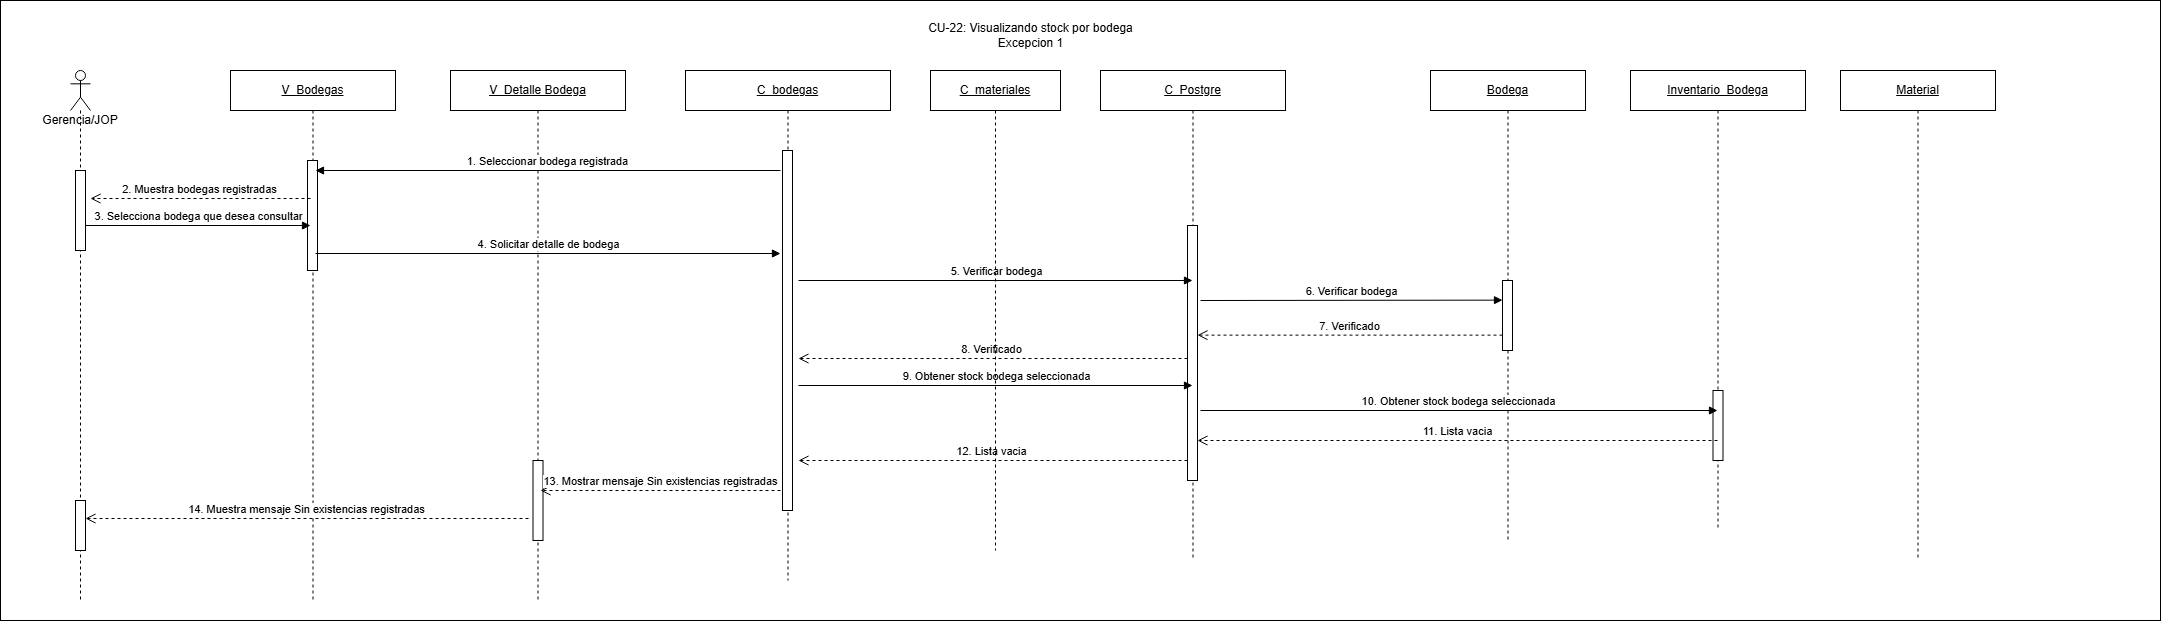

The diagram above was exported from draw.io. Its source (the exported page's mxGraphModel, read from the mxfile embedded in the PNG):
<mxGraphModel dx="2691" dy="1240" grid="1" gridSize="10" guides="1" tooltips="1" connect="1" arrows="1" fold="1" page="1" pageScale="1" pageWidth="827" pageHeight="1169" math="0" shadow="0">
  <root>
    <mxCell id="0" />
    <mxCell id="1" parent="0" />
    <mxCell id="bg-wy4QdO4ICOkfLp_g1-1" parent="1" style="rounded=0;whiteSpace=wrap;html=1;" value="" vertex="1">
      <mxGeometry height="620" width="2160" x="210" y="240" as="geometry" />
    </mxCell>
    <mxCell id="Kf-lZ2mnVfKsVvWze5rD-1" parent="1" style="text;html=1;whiteSpace=wrap;strokeColor=none;fillColor=none;align=center;verticalAlign=middle;rounded=0;" value="&lt;div&gt;CU-22: Visualizando stock por bodega&lt;/div&gt;Excepcion 1" vertex="1">
      <mxGeometry height="30" width="249" x="1116" y="260" as="geometry" />
    </mxCell>
    <mxCell id="Kf-lZ2mnVfKsVvWze5rD-2" parent="1" style="text;html=1;whiteSpace=wrap;strokeColor=none;fillColor=none;align=center;verticalAlign=middle;rounded=0;" value="Gerencia/JOP" vertex="1">
      <mxGeometry height="30" width="80" x="250" y="345" as="geometry" />
    </mxCell>
    <mxCell id="Kf-lZ2mnVfKsVvWze5rD-3" parent="1" style="shape=umlLifeline;perimeter=lifelinePerimeter;whiteSpace=wrap;html=1;container=1;dropTarget=0;collapsible=0;recursiveResize=0;outlineConnect=0;portConstraint=eastwest;participant=umlActor;" value="" vertex="1">
      <mxGeometry height="530" width="20" x="280" y="310" as="geometry" />
    </mxCell>
    <mxCell id="Kf-lZ2mnVfKsVvWze5rD-4" parent="Kf-lZ2mnVfKsVvWze5rD-3" style="html=1;points=[[0,0,0,0,5],[0,1,0,0,-5],[1,0,0,0,5],[1,1,0,0,-5]];perimeter=orthogonalPerimeter;outlineConnect=0;targetShapes=umlLifeline;portConstraint=eastwest;" value="" vertex="1">
      <mxGeometry height="80" width="10" x="5" y="100" as="geometry" />
    </mxCell>
    <mxCell id="6aieM2_hxdvxIS4Vt-X1-1" parent="Kf-lZ2mnVfKsVvWze5rD-3" style="html=1;points=[[0,0,0,0,5],[0,1,0,0,-5],[1,0,0,0,5],[1,1,0,0,-5]];perimeter=orthogonalPerimeter;outlineConnect=0;targetShapes=umlLifeline;portConstraint=eastwest;" value="" vertex="1">
      <mxGeometry height="50" width="10" x="5" y="430" as="geometry" />
    </mxCell>
    <mxCell id="Kf-lZ2mnVfKsVvWze5rD-5" parent="1" style="shape=umlLifeline;perimeter=lifelinePerimeter;whiteSpace=wrap;html=1;container=1;dropTarget=0;collapsible=0;recursiveResize=0;outlineConnect=0;portConstraint=eastwest;" value="&lt;u&gt;V_Bodegas&lt;/u&gt;" vertex="1">
      <mxGeometry height="530" width="165" x="440" y="310" as="geometry" />
    </mxCell>
    <mxCell id="Kf-lZ2mnVfKsVvWze5rD-6" parent="Kf-lZ2mnVfKsVvWze5rD-5" style="html=1;points=[[0,0,0,0,5],[0,1,0,0,-5],[1,0,0,0,5],[1,1,0,0,-5]];perimeter=orthogonalPerimeter;outlineConnect=0;targetShapes=umlLifeline;portConstraint=eastwest;" value="" vertex="1">
      <mxGeometry height="110" width="10" x="77" y="90" as="geometry" />
    </mxCell>
    <mxCell id="Kf-lZ2mnVfKsVvWze5rD-7" parent="1" style="shape=umlLifeline;perimeter=lifelinePerimeter;whiteSpace=wrap;html=1;container=1;dropTarget=0;collapsible=0;recursiveResize=0;outlineConnect=0;portConstraint=eastwest;" value="&lt;u&gt;V_Detalle Bodega&lt;/u&gt;" vertex="1">
      <mxGeometry height="530" width="175" x="660" y="310" as="geometry" />
    </mxCell>
    <mxCell id="Kf-lZ2mnVfKsVvWze5rD-8" parent="Kf-lZ2mnVfKsVvWze5rD-7" style="html=1;points=[[0,0,0,0,5],[0,1,0,0,-5],[1,0,0,0,5],[1,1,0,0,-5]];perimeter=orthogonalPerimeter;outlineConnect=0;targetShapes=umlLifeline;portConstraint=eastwest;" value="" vertex="1">
      <mxGeometry height="80" width="10" x="82.5" y="390" as="geometry" />
    </mxCell>
    <mxCell id="Kf-lZ2mnVfKsVvWze5rD-9" parent="1" style="shape=umlLifeline;perimeter=lifelinePerimeter;whiteSpace=wrap;html=1;container=1;dropTarget=0;collapsible=0;recursiveResize=0;outlineConnect=0;portConstraint=eastwest;" value="&lt;u&gt;C_bodegas&lt;/u&gt;" vertex="1">
      <mxGeometry height="510" width="205" x="895" y="310" as="geometry" />
    </mxCell>
    <mxCell id="Kf-lZ2mnVfKsVvWze5rD-10" parent="Kf-lZ2mnVfKsVvWze5rD-9" style="html=1;points=[[0,0,0,0,5],[0,1,0,0,-5],[1,0,0,0,5],[1,1,0,0,-5]];perimeter=orthogonalPerimeter;outlineConnect=0;targetShapes=umlLifeline;portConstraint=eastwest;" value="" vertex="1">
      <mxGeometry height="360" width="10" x="97" y="80" as="geometry" />
    </mxCell>
    <mxCell id="Kf-lZ2mnVfKsVvWze5rD-11" parent="1" style="shape=umlLifeline;perimeter=lifelinePerimeter;whiteSpace=wrap;html=1;container=1;dropTarget=0;collapsible=0;recursiveResize=0;outlineConnect=0;portConstraint=eastwest;" value="&lt;u&gt;C_Postgre&lt;/u&gt;" vertex="1">
      <mxGeometry height="490" width="185" x="1310" y="310" as="geometry" />
    </mxCell>
    <mxCell id="Kf-lZ2mnVfKsVvWze5rD-12" parent="Kf-lZ2mnVfKsVvWze5rD-11" style="html=1;points=[[0,0,0,0,5],[0,1,0,0,-5],[1,0,0,0,5],[1,1,0,0,-5]];perimeter=orthogonalPerimeter;outlineConnect=0;targetShapes=umlLifeline;portConstraint=eastwest;" value="" vertex="1">
      <mxGeometry height="255" width="10" x="87" y="155" as="geometry" />
    </mxCell>
    <mxCell id="Kf-lZ2mnVfKsVvWze5rD-13" parent="1" style="shape=umlLifeline;perimeter=lifelinePerimeter;whiteSpace=wrap;html=1;container=1;dropTarget=0;collapsible=0;recursiveResize=0;outlineConnect=0;portConstraint=eastwest;" value="&lt;u&gt;Bodega&lt;/u&gt;" vertex="1">
      <mxGeometry height="470" width="155" x="1640" y="310" as="geometry" />
    </mxCell>
    <mxCell id="Kf-lZ2mnVfKsVvWze5rD-14" parent="Kf-lZ2mnVfKsVvWze5rD-13" style="html=1;points=[[0,0,0,0,5],[0,1,0,0,-5],[1,0,0,0,5],[1,1,0,0,-5]];perimeter=orthogonalPerimeter;outlineConnect=0;targetShapes=umlLifeline;portConstraint=eastwest;" value="" vertex="1">
      <mxGeometry height="70" width="10" x="72" y="210" as="geometry" />
    </mxCell>
    <mxCell id="Kf-lZ2mnVfKsVvWze5rD-15" parent="1" style="shape=umlLifeline;perimeter=lifelinePerimeter;whiteSpace=wrap;html=1;container=1;dropTarget=0;collapsible=0;recursiveResize=0;outlineConnect=0;portConstraint=eastwest;" value="&lt;u&gt;Inventario_Bodega&lt;/u&gt;" vertex="1">
      <mxGeometry height="460" width="175" x="1840" y="310" as="geometry" />
    </mxCell>
    <mxCell id="Kf-lZ2mnVfKsVvWze5rD-16" parent="Kf-lZ2mnVfKsVvWze5rD-15" style="html=1;points=[[0,0,0,0,5],[0,1,0,0,-5],[1,0,0,0,5],[1,1,0,0,-5]];perimeter=orthogonalPerimeter;outlineConnect=0;targetShapes=umlLifeline;portConstraint=eastwest;" value="" vertex="1">
      <mxGeometry height="70" width="10" x="82.5" y="320" as="geometry" />
    </mxCell>
    <mxCell id="Kf-lZ2mnVfKsVvWze5rD-17" edge="1" parent="1" style="html=1;verticalAlign=bottom;endArrow=block;curved=0;rounded=0;" value="1. Seleccionar bodega registrada">
      <mxGeometry relative="1" as="geometry">
        <mxPoint x="990" y="410" as="sourcePoint" />
        <mxPoint x="525" y="410" as="targetPoint" />
      </mxGeometry>
    </mxCell>
    <mxCell id="Kf-lZ2mnVfKsVvWze5rD-18" edge="1" parent="1" style="html=1;verticalAlign=bottom;endArrow=open;dashed=1;endSize=8;curved=0;rounded=0;" value="2. Muestra bodegas registradas">
      <mxGeometry relative="1" as="geometry">
        <mxPoint x="520" y="438" as="sourcePoint" />
        <mxPoint x="300" y="438" as="targetPoint" />
      </mxGeometry>
    </mxCell>
    <mxCell id="Kf-lZ2mnVfKsVvWze5rD-19" edge="1" parent="1" source="Kf-lZ2mnVfKsVvWze5rD-4" style="html=1;verticalAlign=bottom;endArrow=block;curved=0;rounded=0;" value="3. Selecciona bodega que desea consultar">
      <mxGeometry relative="1" as="geometry">
        <mxPoint x="350" y="465" as="sourcePoint" />
        <mxPoint x="520" y="465" as="targetPoint" />
      </mxGeometry>
    </mxCell>
    <mxCell id="Kf-lZ2mnVfKsVvWze5rD-20" edge="1" parent="1" style="html=1;verticalAlign=bottom;endArrow=block;curved=0;rounded=0;" value="4. Solicitar detalle de bodega">
      <mxGeometry relative="1" as="geometry">
        <mxPoint x="525" y="493" as="sourcePoint" />
        <mxPoint x="990" y="493" as="targetPoint" />
      </mxGeometry>
    </mxCell>
    <mxCell id="Kf-lZ2mnVfKsVvWze5rD-21" edge="1" parent="1" style="html=1;verticalAlign=bottom;endArrow=block;curved=0;rounded=0;" target="Kf-lZ2mnVfKsVvWze5rD-11" value="5. Verificar bodega">
      <mxGeometry relative="1" as="geometry">
        <mxPoint x="1008" y="520" as="sourcePoint" />
        <mxPoint x="1250" y="520" as="targetPoint" />
      </mxGeometry>
    </mxCell>
    <mxCell id="Kf-lZ2mnVfKsVvWze5rD-22" edge="1" parent="1" style="html=1;verticalAlign=bottom;endArrow=block;curved=0;rounded=0;" value="6. Verificar bodega">
      <mxGeometry relative="1" as="geometry">
        <mxPoint x="1410" y="540" as="sourcePoint" />
        <mxPoint x="1712" y="539.64" as="targetPoint" />
      </mxGeometry>
    </mxCell>
    <mxCell id="Kf-lZ2mnVfKsVvWze5rD-23" edge="1" parent="1" style="html=1;verticalAlign=bottom;endArrow=open;dashed=1;endSize=8;curved=0;rounded=0;" value="7. Verificado">
      <mxGeometry relative="1" as="geometry">
        <mxPoint x="1712" y="574.64" as="sourcePoint" />
        <mxPoint x="1407" y="574.64" as="targetPoint" />
      </mxGeometry>
    </mxCell>
    <mxCell id="Kf-lZ2mnVfKsVvWze5rD-24" edge="1" parent="1" source="Kf-lZ2mnVfKsVvWze5rD-12" style="html=1;verticalAlign=bottom;endArrow=open;dashed=1;endSize=8;curved=0;rounded=0;" value="8. Verificado">
      <mxGeometry relative="1" as="geometry">
        <mxPoint x="1250" y="598" as="sourcePoint" />
        <mxPoint x="1008" y="598" as="targetPoint" />
      </mxGeometry>
    </mxCell>
    <mxCell id="Kf-lZ2mnVfKsVvWze5rD-25" edge="1" parent="1" style="html=1;verticalAlign=bottom;endArrow=block;curved=0;rounded=0;" target="Kf-lZ2mnVfKsVvWze5rD-11" value="9. Obtener stock bodega seleccionada">
      <mxGeometry relative="1" as="geometry">
        <mxPoint x="1008" y="625" as="sourcePoint" />
        <mxPoint x="1250" y="625" as="targetPoint" />
      </mxGeometry>
    </mxCell>
    <mxCell id="Kf-lZ2mnVfKsVvWze5rD-26" edge="1" parent="1" style="html=1;verticalAlign=bottom;endArrow=block;curved=0;rounded=0;" target="Kf-lZ2mnVfKsVvWze5rD-15" value="10. Obtener stock bodega seleccionada">
      <mxGeometry relative="1" as="geometry">
        <mxPoint x="1410" y="650" as="sourcePoint" />
        <mxPoint x="1708" y="650" as="targetPoint" />
      </mxGeometry>
    </mxCell>
    <mxCell id="Kf-lZ2mnVfKsVvWze5rD-27" edge="1" parent="1" style="html=1;verticalAlign=bottom;endArrow=open;dashed=1;endSize=8;curved=0;rounded=0;" value="11. Lista vacia">
      <mxGeometry relative="1" as="geometry">
        <mxPoint x="1926.9999999999995" y="680" as="sourcePoint" />
        <mxPoint x="1407" y="680" as="targetPoint" />
      </mxGeometry>
    </mxCell>
    <mxCell id="Kf-lZ2mnVfKsVvWze5rD-28" edge="1" parent="1" source="Kf-lZ2mnVfKsVvWze5rD-12" style="html=1;verticalAlign=bottom;endArrow=open;dashed=1;endSize=8;curved=0;rounded=0;" value="12. Lista vacia">
      <mxGeometry relative="1" as="geometry">
        <mxPoint x="1250" y="703" as="sourcePoint" />
        <mxPoint x="1008" y="700" as="targetPoint" />
      </mxGeometry>
    </mxCell>
    <mxCell id="Kf-lZ2mnVfKsVvWze5rD-29" edge="1" parent="1" style="html=1;verticalAlign=bottom;endArrow=open;dashed=1;endSize=8;curved=0;rounded=0;" value="13. Mostrar mensaje Sin existencias registradas">
      <mxGeometry relative="1" as="geometry">
        <mxPoint x="990" y="730" as="sourcePoint" />
        <mxPoint x="750" y="730" as="targetPoint" />
      </mxGeometry>
    </mxCell>
    <mxCell id="Kf-lZ2mnVfKsVvWze5rD-30" edge="1" parent="1" style="html=1;verticalAlign=bottom;endArrow=open;dashed=1;endSize=8;curved=0;rounded=0;" target="6aieM2_hxdvxIS4Vt-X1-1" value="14. Muestra mensaje Sin existencias registradas">
      <mxGeometry relative="1" as="geometry">
        <mxPoint x="738" y="758" as="sourcePoint" />
        <mxPoint x="350" y="760" as="targetPoint" />
      </mxGeometry>
    </mxCell>
    <mxCell id="Kf-lZ2mnVfKsVvWze5rD-31" parent="1" style="shape=umlLifeline;perimeter=lifelinePerimeter;whiteSpace=wrap;html=1;container=1;dropTarget=0;collapsible=0;recursiveResize=0;outlineConnect=0;portConstraint=eastwest;" value="&lt;u&gt;Material&lt;/u&gt;" vertex="1">
      <mxGeometry height="490" width="155" x="2050" y="310" as="geometry" />
    </mxCell>
    <mxCell id="Kf-lZ2mnVfKsVvWze5rD-32" parent="1" style="shape=umlLifeline;perimeter=lifelinePerimeter;whiteSpace=wrap;html=1;container=1;dropTarget=0;collapsible=0;recursiveResize=0;outlineConnect=0;portConstraint=eastwest;" value="&lt;u&gt;C_materiales&lt;/u&gt;" vertex="1">
      <mxGeometry height="480" width="130" x="1140" y="310" as="geometry" />
    </mxCell>
  </root>
</mxGraphModel>